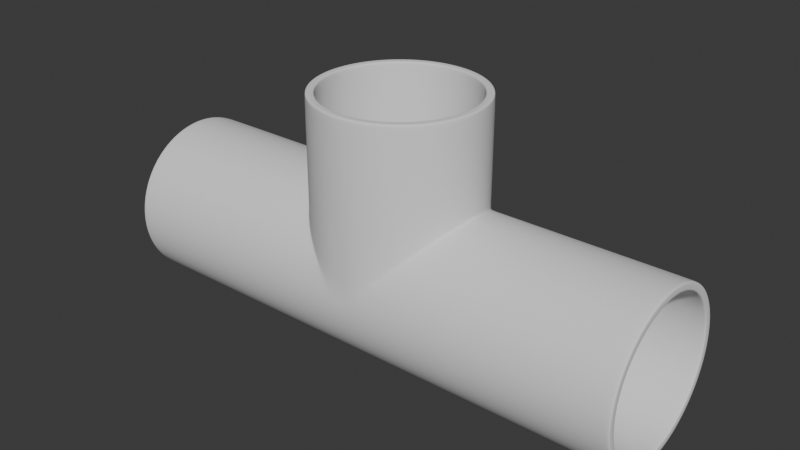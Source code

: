 # Source: blend.blend  (saved by Blender 4.1.24; exported with 4.5.12 LTS)
import bpy
from mathutils import Matrix  # noqa: F401  (used for matrix-valued properties, if any)

bpy.ops.wm.read_factory_settings(use_empty=True)
scene = bpy.context.scene
scene.name = 'Scene'

# ---- world
world_world = bpy.data.worlds.new('World'); scene.world = world_world
world_world.use_nodes = True; world_world.node_tree.nodes.clear()
_N = world_world.node_tree.nodes; _L = world_world.node_tree.links
n0 = _N.new('ShaderNodeOutputWorld'); n0.name = 'World Output'; n0.location = (300, 300)
n1 = _N.new('ShaderNodeBackground'); n1.name = 'Background'; n1.location = (10, 300)
n1.inputs[0].default_value = (0.05088, 0.05088, 0.05088, 1.0)
_L.new(n1.outputs[0], n0.inputs[0])
n0.is_active_output = True
world_world.color = (0.05088, 0.05088, 0.05088)
world_world.use_sun_shadow = False
world_world.sun_shadow_jitter_overblur = 0.0

# ---- meshes
me_003 = bpy.data.meshes.new('柱体.003')
me_003.from_pydata([(0.0, 1.0, 2.176), (0.1736, 0.9848, 2.176), (0.342, 0.9397, 2.176), (0.5, 0.866, 2.176), (0.6428, 0.766, 2.176), (0.766, 0.6428, 2.176), (0.866, 0.5, 2.176), (0.9397, 0.342, 2.176), (0.9848, 0.1736, 2.176), (1.0, 0.0, 2.176), (1.157, 0.0, 1.0), (1.079, 0.6428, 0.766), (0.0, 1.0, 1.376), (0.0, 1.0, 1.776), (0.1736, 0.9848, 1.776), (0.1736, 0.9848, 1.376), (0.8401, 0.766, 0.6428), (0.6396, 0.9397, 0.342), (0.342, 0.9397, 1.776), (0.342, 0.9397, 1.376), (1.037, 0.766, 0.6428), (0.9372, 0.9397, 0.342), (0.5, 0.866, 1.776), (0.5, 0.866, 1.376), (1.038, 0.342, 0.9397), (0.9223, 0.6428, 0.766), (0.6428, 0.766, 1.776), (0.6428, 0.766, 1.376), (1.136, 0.342, 0.9397), (0.766, 0.6428, 1.776), (0.766, 0.6428, 1.376), (0.989, 0.5, 0.866), (0.866, 0.5, 1.776), (0.866, 0.5, 1.376), (1.112, 0.5, 0.866), (0.9397, 0.342, 1.776), (0.9397, 0.342, 1.376), (0.9848, 0.1736, 1.776), (0.9848, 0.1736, 1.376), (0.9848, 0.1736, 0.9763), (1.0, 0.0, 1.776), (1.0, 0.0, 1.376), (3.293, 1.0, 2.384e-07), (3.293, 0.9848, -0.1736), (3.293, 0.9397, -0.342), (3.293, 0.866, -0.5), (3.293, 0.766, -0.6428), (3.293, 0.6428, -0.766), (3.293, 0.5, -0.866), (3.293, 0.342, -0.9397), (3.293, 0.1736, -0.9848), (3.293, 0.0, -1.0), (3.293, 0.0, 1.0), (3.293, 0.1736, 0.9848), (3.293, 0.342, 0.9397), (3.293, 0.5, 0.866), (3.293, 0.6428, 0.766), (3.293, 0.766, 0.6428), (3.293, 0.866, 0.5), (3.293, 0.9397, 0.342), (3.293, 0.9848, 0.1736), (0.0, 1.0, 0.0), (0.1756, 0.9843, 0.4763), (1.0, 0.0, 1.094), (1.235, 1.0, 1.192e-07), (1.646, 1.0, 1.192e-07), (2.058, 1.0, 1.192e-07), (2.47, 1.0, 2.384e-07), (2.881, 1.0, 2.384e-07), (2.881, 0.9848, -0.1736), (2.47, 0.9848, -0.1736), (2.058, 0.9848, -0.1736), (1.646, 0.9848, -0.1736), (0.7449, 0.866, 0.5), (1.235, 0.9848, -0.1736), (1.0, 0.0, 1.188), (0.175, 0.9845, 0.7763), (1.311e-08, 0.9848, -0.1736), (2.881, 0.9397, -0.342), (2.47, 0.9397, -0.342), (2.058, 0.9397, -0.342), (1.646, 0.9397, -0.342), (1.235, 0.9397, -0.342), (1.0, 0.0, 1.282), (0.1743, 0.9846, 1.076), (2.582e-08, 0.9397, -0.342), (1.0, 0.0, 1.0), (2.881, 0.866, -0.5), (2.47, 0.866, -0.5), (2.058, 0.866, -0.5), (1.646, 0.866, -0.5), (1.235, 0.866, -0.5), (0.9397, 0.342, 1.049), (0.9848, 0.1736, 1.076), (3.775e-08, 0.866, -0.5), (2.881, 0.766, -0.6428), (2.47, 0.766, -0.6428), (2.058, 0.766, -0.6428), (1.646, 0.766, -0.6428), (1.235, 0.766, -0.6428), (0.9397, 0.342, 1.158), (0.9848, 0.1736, 1.176), (4.853e-08, 0.766, -0.6428), (2.881, 0.6428, -0.766), (2.47, 0.6428, -0.766), (2.058, 0.6428, -0.766), (1.646, 0.6428, -0.766), (1.235, 0.6428, -0.766), (0.9397, 0.342, 1.267), (0.9848, 0.1736, 1.276), (5.783e-08, 0.6428, -0.766), (2.881, 0.5, -0.866), (2.47, 0.5, -0.866), (2.058, 0.5, -0.866), (1.646, 0.5, -0.866), (1.235, 0.5, -0.866), (0.6428, 0.766, 0.8262), (0.5, 0.866, 0.7191), (6.538e-08, 0.5, -0.866), (2.881, 0.342, -0.9397), (2.47, 0.342, -0.9397), (2.058, 0.342, -0.9397), (1.646, 0.342, -0.9397), (1.235, 0.342, -0.9397), (0.6428, 0.766, 1.01), (0.5, 0.866, 0.9381), (7.094e-08, 0.342, -0.9397), (2.881, 0.1736, -0.9848), (2.47, 0.1736, -0.9848), (2.058, 0.1736, -0.9848), (1.646, 0.1736, -0.9848), (1.235, 0.1736, -0.9848), (0.6428, 0.766, 1.193), (0.5, 0.866, 1.157), (7.435e-08, 0.1736, -0.9848), (2.881, 0.0, -1.0), (2.47, 0.0, -1.0), (2.058, 0.0, -1.0), (1.646, 0.0, -1.0), (1.235, 0.0, -1.0), (-3.328e-09, 0.996, 1.076), (1.068, 0.1736, 0.9791), (7.55e-08, 0.0, -1.0), (2.881, 0.0, 1.0), (2.47, 0.0, 1.0), (2.058, 0.0, 1.0), (1.646, 0.0, 1.0), (1.235, 0.0, 1.0), (2.881, 0.1736, 0.9848), (2.47, 0.1736, 0.9848), (2.058, 0.1736, 0.9848), (1.646, 0.1736, 0.9848), (1.235, 0.1736, 0.9848), (2.881, 0.342, 0.9397), (2.47, 0.342, 0.9397), (2.058, 0.342, 0.9397), (1.646, 0.342, 0.9397), (1.235, 0.342, 0.9397), (2.881, 0.5, 0.866), (2.47, 0.5, 0.866), (2.058, 0.5, 0.866), (1.646, 0.5, 0.866), (1.235, 0.5, 0.866), (2.881, 0.6428, 0.766), (2.47, 0.6428, 0.766), (2.058, 0.6428, 0.766), (1.646, 0.6428, 0.766), (1.235, 0.6428, 0.766), (-6.655e-09, 0.992, 0.7763), (2.881, 0.766, 0.6428), (2.47, 0.766, 0.6428), (2.058, 0.766, 0.6428), (1.646, 0.766, 0.6428), (1.235, 0.766, 0.6428), (-9.983e-09, 0.9881, 0.4763), (2.881, 0.866, 0.5), (2.47, 0.866, 0.5), (2.058, 0.866, 0.5), (1.646, 0.866, 0.5), (1.235, 0.866, 0.5), (0.342, 0.9397, 0.6006), (2.881, 0.9397, 0.342), (2.47, 0.9397, 0.342), (2.058, 0.9397, 0.342), (1.646, 0.9397, 0.342), (1.235, 0.9397, 0.342), (0.342, 0.9397, 0.8592), (1.151, 0.1736, 0.982), (2.881, 0.9848, 0.1736), (2.47, 0.9848, 0.1736), (2.058, 0.9848, 0.1736), (1.646, 0.9848, 0.1736), (1.235, 0.9848, 0.1736), (0.342, 0.9397, 1.118), (1.078, 0.0, 1.0), (-1.331e-08, 0.9841, 0.1763), (0.342, 0.9397, 0.342), (0.1763, 0.9841, 0.1763), (0.5, 0.866, 0.5), (0.6428, 0.766, 0.6428), (0.9899, 0.866, 0.5), (0.766, 0.6428, 0.766), (0.866, 0.5, 0.866), (0.9397, 0.342, 0.9397), (0.766, 0.6428, 1.224), (0.766, 0.6428, 1.071), (0.766, 0.6428, 0.9186), (0.866, 0.5, 1.249), (0.866, 0.5, 1.121), (0.866, 0.5, 0.9936), (0.9372, 0.6428, -0.766), (0.6396, 0.6428, -0.766), (0.342, 0.6428, -0.766), (0.1763, 0.6428, -0.766), (0.9372, 0.766, -0.6428), (0.6396, 0.766, -0.6428), (0.342, 0.766, -0.6428), (0.1763, 0.766, -0.6428), (0.9372, 0.5, -0.866), (0.6396, 0.5, -0.866), (0.342, 0.5, -0.866), (0.1763, 0.5, -0.866), (0.9372, 0.866, -0.5), (0.6396, 0.866, -0.5), (0.342, 0.866, -0.5), (0.1763, 0.866, -0.5), (0.9372, 0.9848, -0.1736), (0.6396, 0.9848, -0.1736), (0.342, 0.9848, -0.1736), (0.1763, 0.9848, -0.1736), (0.9372, 0.342, -0.9397), (0.6396, 0.342, -0.9397), (0.342, 0.342, -0.9397), (0.1763, 0.342, -0.9397), (0.9372, 0.1736, -0.9848), (0.6396, 0.1736, -0.9848), (0.342, 0.1736, -0.9848), (0.1763, 0.1736, -0.9848), (0.9372, 0.0, -1.0), (0.6396, 0.0, -1.0), (0.342, 0.0, -1.0), (0.1763, 0.0, -1.0), (0.1763, 1.0, 0.0), (0.342, 1.0, 0.0), (0.6396, 1.0, 0.0), (0.9372, 1.0, 1.192e-07), (0.9372, 0.9397, -0.342), (0.6396, 0.9397, -0.342), (0.342, 0.9397, -0.342), (0.1763, 0.9397, -0.342), (0.9372, 0.9847, 0.1742), (0.6396, 0.9845, 0.1747), (0.342, 0.9844, 0.1752)], [], [(13, 0, 1, 14), (14, 1, 2, 18), (18, 2, 3, 22), (22, 3, 4, 26), (26, 4, 5, 29), (29, 5, 6, 32), (32, 6, 7, 35), (35, 7, 8, 37), (37, 8, 9, 40), (109, 38, 41, 83), (38, 37, 40, 41), (108, 36, 38, 109), (36, 35, 37, 38), (133, 23, 27, 132), (33, 32, 35, 36), (20, 200, 73, 16), (206, 201, 199, 116), (30, 29, 32, 33), (200, 21, 17, 73), (27, 26, 29, 30), (209, 202, 201, 206), (133, 193, 19, 23), (23, 22, 26, 27), (86, 194, 141, 39), (180, 196, 197, 62), (19, 18, 22, 23), (25, 11, 20, 16), (31, 34, 11, 25), (62, 197, 195, 174), (15, 14, 18, 19), (152, 157, 28, 187), (202, 31, 25, 201), (207, 33, 36, 108), (12, 13, 14, 15), (68, 42, 43, 69), (69, 43, 44, 78), (78, 44, 45, 87), (87, 45, 46, 95), (95, 46, 47, 103), (103, 47, 48, 111), (111, 48, 49, 119), (119, 49, 50, 127), (127, 50, 51, 135), (143, 52, 53, 148), (148, 53, 54, 153), (153, 54, 55, 158), (158, 55, 56, 163), (163, 56, 57, 169), (169, 57, 58, 175), (175, 58, 59, 181), (181, 59, 60, 188), (188, 60, 42, 68), (225, 217, 102, 94), (209, 208, 100, 92), (33, 207, 204, 30), (192, 191, 65, 64), (191, 190, 66, 65), (190, 189, 67, 66), (189, 188, 68, 67), (229, 249, 85, 77), (16, 73, 198, 199), (198, 117, 116, 199), (185, 184, 191, 192), (184, 183, 190, 191), (183, 182, 189, 190), (182, 181, 188, 189), (34, 162, 167, 11), (100, 108, 109, 101), (179, 178, 184, 185), (178, 177, 183, 184), (177, 176, 182, 183), (176, 175, 181, 182), (84, 76, 168, 140), (205, 206, 116, 124), (173, 172, 178, 179), (172, 171, 177, 178), (171, 170, 176, 177), (170, 169, 175, 176), (193, 186, 76, 84), (208, 209, 206, 205), (167, 166, 172, 173), (166, 165, 171, 172), (165, 164, 170, 171), (164, 163, 169, 170), (162, 161, 166, 167), (161, 160, 165, 166), (160, 159, 164, 165), (159, 158, 163, 164), (24, 31, 202, 203), (157, 156, 161, 162), (156, 155, 160, 161), (155, 154, 159, 160), (154, 153, 158, 159), (141, 24, 203, 39), (152, 151, 156, 157), (151, 150, 155, 156), (150, 149, 154, 155), (149, 148, 153, 154), (10, 147, 152, 187), (147, 146, 151, 152), (146, 145, 150, 151), (145, 144, 149, 150), (144, 143, 148, 149), (213, 221, 118, 110), (186, 180, 62, 76), (117, 125, 124, 116), (131, 130, 138, 139), (130, 129, 137, 138), (129, 128, 136, 137), (128, 127, 135, 136), (245, 64, 74, 226), (76, 62, 174, 168), (203, 92, 93, 39), (123, 122, 130, 131), (122, 121, 129, 130), (121, 120, 128, 129), (120, 119, 127, 128), (233, 237, 134, 126), (11, 167, 173, 20), (30, 204, 132, 27), (115, 114, 122, 123), (114, 113, 121, 122), (113, 112, 120, 121), (112, 111, 119, 120), (217, 213, 110, 102), (19, 193, 84, 15), (125, 133, 132, 124), (107, 106, 114, 115), (106, 105, 113, 114), (105, 104, 112, 113), (104, 103, 111, 112), (221, 233, 126, 118), (15, 84, 140, 12), (204, 205, 124, 132), (99, 98, 106, 107), (98, 97, 105, 106), (97, 96, 104, 105), (96, 95, 103, 104), (194, 10, 187, 141), (208, 207, 108, 100), (92, 100, 101, 93), (91, 90, 98, 99), (90, 89, 97, 98), (89, 88, 96, 97), (88, 87, 95, 96), (249, 225, 94, 85), (117, 180, 186, 125), (82, 81, 90, 91), (81, 80, 89, 90), (80, 79, 88, 89), (79, 78, 87, 88), (237, 241, 142, 134), (202, 209, 92, 203), (207, 208, 205, 204), (74, 72, 81, 82), (72, 71, 80, 81), (71, 70, 79, 80), (70, 69, 78, 79), (197, 242, 61, 195), (198, 196, 180, 117), (125, 186, 193, 133), (64, 65, 72, 74), (65, 66, 71, 72), (66, 67, 70, 71), (67, 68, 69, 70), (179, 185, 21, 200), (173, 179, 200, 20), (28, 34, 31, 24), (187, 28, 24, 141), (157, 162, 34, 28), (201, 25, 16, 199), (73, 17, 196, 198), (39, 93, 63, 86), (93, 101, 75, 63), (101, 109, 83, 75), (192, 64, 245, 250), (250, 245, 244, 251), (251, 244, 243, 252), (252, 243, 242, 197), (131, 139, 238, 234), (234, 238, 239, 235), (235, 239, 240, 236), (236, 240, 241, 237), (82, 91, 222, 246), (246, 222, 223, 247), (247, 223, 224, 248), (248, 224, 225, 249), (115, 123, 230, 218), (218, 230, 231, 219), (219, 231, 232, 220), (220, 232, 233, 221), (99, 107, 210, 214), (214, 210, 211, 215), (215, 211, 212, 216), (216, 212, 213, 217), (123, 131, 234, 230), (230, 234, 235, 231), (231, 235, 236, 232), (232, 236, 237, 233), (61, 242, 229, 77), (242, 243, 228, 229), (243, 244, 227, 228), (244, 245, 226, 227), (107, 115, 218, 210), (210, 218, 219, 211), (211, 219, 220, 212), (212, 220, 221, 213), (74, 82, 246, 226), (226, 246, 247, 227), (227, 247, 248, 228), (228, 248, 249, 229), (91, 99, 214, 222), (222, 214, 215, 223), (223, 215, 216, 224), (224, 216, 217, 225), (185, 192, 250, 21), (21, 250, 251, 17), (17, 251, 252, 196), (196, 252, 197)])
me_003.polygons.foreach_set('use_smooth', [True] * 219)
_uv = me_003.uv_layers.new(name='UV 贴图')
_uv.uv.foreach_set('vector', [1.0, 0.9, 1.0, 1.0, 0.9722, 1.0, 0.9722, 0.9, 0.9722, 0.9, 0.9722, 1.0, 0.9444, 1.0, 0.9444, 0.9, 0.9444, 0.9, 0.9444, 1.0, 0.9167, 1.0, 0.9167, 0.9, 0.9167, 0.9, 0.9167, 1.0, 0.8889, 1.0, 0.8889, 0.9, 0.8889, 0.9, 0.8889, 1.0, 0.8611, 1.0, 0.8611, 0.9, 0.8611, 0.9, 0.8611, 1.0, 0.8333, 1.0, 0.8333, 0.9, 0.8333, 0.9, 0.8333, 1.0, 0.8056, 1.0, 0.8056, 0.9, 0.8056, 0.9, 0.8056, 1.0, 0.7778, 1.0, 0.7778, 0.9, 0.7778, 0.9, 0.7778, 1.0, 0.75, 1.0, 0.75, 0.9, 0.7778, 0.775, 0.7778, 0.8, 0.75, 0.8, 0.75, 0.775, 0.7778, 0.8, 0.7778, 0.9, 0.75, 0.9, 0.75, 0.8, 0.8056, 0.775, 0.8056, 0.8, 0.7778, 0.8, 0.7778, 0.775, 0.8056, 0.8, 0.8056, 0.9, 0.7778, 0.9, 0.7778, 0.8, 0.7083, 0.797, 0.9167, 0.8, 0.8889, 0.8, 0.8889, 0.7542, 0.8333, 0.8, 0.8333, 0.9, 0.8056, 0.9, 0.8056, 0.8, 0.1111, 0.8288, 0.08333, 0.8252, 0.08333, 0.8066, 0.1111, 0.8138, 0.3194, 0.8061, 0.1389, 0.8082, 0.1111, 0.7988, 0.3056, 0.7991, 0.8611, 0.8, 0.8611, 0.9, 0.8333, 0.9, 0.8333, 0.8, 0.08333, 0.8252, 0.05556, 0.8212, 0.05556, 0.7986, 0.08333, 0.8066, 0.8889, 0.8, 0.8889, 0.9, 0.8611, 0.9, 0.8611, 0.8, 0.3333, 0.8118, 0.1667, 0.8157, 0.1389, 0.8082, 0.3194, 0.8061, 0.7083, 0.797, 0.7222, 0.794, 0.9444, 0.8, 0.9167, 0.8, 0.9167, 0.8, 0.9167, 0.9, 0.8889, 0.9, 0.8889, 0.8, 0.25, 0.8259, 0.25, 0.8319, 0.2222, 0.8311, 0.2222, 0.8248, 0.2778, 0.782, 0.05556, 0.776, 0.9722, 0.5, 0.9722, 0.575, 0.9444, 0.8, 0.9444, 0.9, 0.9167, 0.9, 0.9167, 0.8, 0.1389, 0.82, 0.1389, 0.8319, 0.1111, 0.8288, 0.1111, 0.8138, 0.1667, 0.8251, 0.1667, 0.8344, 0.1389, 0.8319, 0.1389, 0.82, 0.9722, 0.575, 0.9722, 0.5, 1.0, 0.5, 1.0, 0.575, 0.9722, 0.8, 0.9722, 0.9, 0.9444, 0.9, 0.9444, 0.8, 0.2222, 0.8438, 0.1944, 0.8438, 0.1944, 0.8363, 0.2222, 0.8374, 0.1667, 0.8157, 0.1667, 0.8251, 0.1389, 0.82, 0.1389, 0.8082, 0.6667, 0.8039, 0.8333, 0.8, 0.8056, 0.8, 0.8056, 0.775, 1.0, 0.8, 1.0, 0.9, 0.9722, 0.9, 0.9722, 0.8, 1.0, 0.9688, 1.0, 1.0, 0.9722, 1.0, 0.9722, 0.9688, 0.9722, 0.9688, 0.9722, 1.0, 0.9444, 1.0, 0.9444, 0.9688, 0.9444, 0.9688, 0.9444, 1.0, 0.9167, 1.0, 0.9167, 0.9688, 0.9167, 0.9688, 0.9167, 1.0, 0.8889, 1.0, 0.8889, 0.9688, 0.8889, 0.9688, 0.8889, 1.0, 0.8611, 1.0, 0.8611, 0.9688, 0.8611, 0.9688, 0.8611, 1.0, 0.8333, 1.0, 0.8333, 0.9688, 0.8333, 0.9688, 0.8333, 1.0, 0.8056, 1.0, 0.8056, 0.9688, 0.8056, 0.9688, 0.8056, 1.0, 0.7778, 1.0, 0.7778, 0.9688, 0.7778, 0.9688, 0.7778, 1.0, 0.75, 1.0, 0.75, 0.9688, 0.25, 0.9688, 0.25, 1.0, 0.2222, 1.0, 0.2222, 0.9688, 0.2222, 0.9688, 0.2222, 1.0, 0.1944, 1.0, 0.1944, 0.9688, 0.1944, 0.9688, 0.1944, 1.0, 0.1667, 1.0, 0.1667, 0.9688, 0.1667, 0.9688, 0.1667, 1.0, 0.1389, 1.0, 0.1389, 0.9688, 0.1389, 0.9688, 0.1389, 1.0, 0.1111, 1.0, 0.1111, 0.9688, 0.1111, 0.9688, 0.1111, 1.0, 0.08333, 1.0, 0.08333, 0.9688, 0.08333, 0.9688, 0.08333, 1.0, 0.05556, 1.0, 0.05556, 0.9688, 0.05556, 0.9688, 0.05556, 1.0, 0.02778, 1.0, 0.02778, 0.9688, 0.02778, 0.9688, 0.02778, 1.0, -3.316e-07, 1.0, -3.316e-07, 0.9688, 0.9167, 0.7688, 0.8889, 0.7688, 0.8889, 0.75, 0.9167, 0.75, 0.3333, 0.8118, 0.5, 0.8079, 0.8056, 0.75, 0.8056, 0.725, 0.8333, 0.8, 0.6667, 0.8039, 0.6806, 0.802, 0.8611, 0.8, 0.02778, 0.8438, 0.02778, 0.875, -3.316e-07, 0.875, -3.316e-07, 0.8438, 0.02778, 0.875, 0.02778, 0.9062, -3.316e-07, 0.9062, -3.316e-07, 0.875, 0.02778, 0.9062, 0.02778, 0.9375, -3.316e-07, 0.9375, -3.316e-07, 0.9062, 0.02778, 0.9375, 0.02778, 0.9688, -3.316e-07, 0.9688, -3.316e-07, 0.9375, 0.9722, 0.7688, 0.9444, 0.7688, 0.9444, 0.75, 0.9722, 0.75, 0.1111, 0.8138, 0.08333, 0.8066, 0.08333, 0.788, 0.1111, 0.7988, 0.08333, 0.788, 0.2917, 0.791, 0.8889, 0.6625, 0.8889, 0.6166, 0.05556, 0.8438, 0.05556, 0.875, 0.02778, 0.875, 0.02778, 0.8438, 0.05556, 0.875, 0.05556, 0.9062, 0.02778, 0.9062, 0.02778, 0.875, 0.05556, 0.9062, 0.05556, 0.9375, 0.02778, 0.9375, 0.02778, 0.9062, 0.05556, 0.9375, 0.05556, 0.9688, 0.02778, 0.9688, 0.02778, 0.9375, 0.1667, 0.8344, 0.1667, 0.8438, 0.1389, 0.8438, 0.1389, 0.8319, 0.8056, 0.75, 0.8056, 0.775, 0.7778, 0.775, 0.7778, 0.75, 0.08333, 0.8438, 0.08333, 0.875, 0.05556, 0.875, 0.05556, 0.8438, 0.08333, 0.875, 0.08333, 0.9062, 0.05556, 0.9062, 0.05556, 0.875, 0.08333, 0.9062, 0.08333, 0.9375, 0.05556, 0.9375, 0.05556, 0.9062, 0.08333, 0.9375, 0.08333, 0.9688, 0.05556, 0.9688, 0.05556, 0.9375, 0.9722, 0.725, 0.9722, 0.65, 1.0, 0.65, 1.0, 0.725, 0.5, 0.8041, 0.3194, 0.8061, 0.3056, 0.7991, 0.5, 0.7994, 0.1111, 0.8438, 0.1111, 0.875, 0.08333, 0.875, 0.08333, 0.8438, 0.1111, 0.875, 0.1111, 0.9062, 0.08333, 0.9062, 0.08333, 0.875, 0.1111, 0.9062, 0.1111, 0.9375, 0.08333, 0.9375, 0.08333, 0.9062, 0.1111, 0.9375, 0.1111, 0.9688, 0.08333, 0.9688, 0.08333, 0.9375, 0.7222, 0.794, 0.5, 0.788, 0.9722, 0.65, 0.9722, 0.725, 0.5, 0.8079, 0.3333, 0.8118, 0.3194, 0.8061, 0.5, 0.8041, 0.1389, 0.8438, 0.1389, 0.875, 0.1111, 0.875, 0.1111, 0.8438, 0.1389, 0.875, 0.1389, 0.9062, 0.1111, 0.9062, 0.1111, 0.875, 0.1389, 0.9062, 0.1389, 0.9375, 0.1111, 0.9375, 0.1111, 0.9062, 0.1389, 0.9375, 0.1389, 0.9688, 0.1111, 0.9688, 0.1111, 0.9375, 0.1667, 0.8438, 0.1667, 0.875, 0.1389, 0.875, 0.1389, 0.8438, 0.1667, 0.875, 0.1667, 0.9062, 0.1389, 0.9062, 0.1389, 0.875, 0.1667, 0.9062, 0.1667, 0.9375, 0.1389, 0.9375, 0.1389, 0.9062, 0.1667, 0.9375, 0.1667, 0.9688, 0.1389, 0.9688, 0.1389, 0.9375, 0.1944, 0.8288, 0.1667, 0.8251, 0.1667, 0.8157, 0.1944, 0.8213, 0.1944, 0.8438, 0.1944, 0.875, 0.1667, 0.875, 0.1667, 0.8438, 0.1944, 0.875, 0.1944, 0.9062, 0.1667, 0.9062, 0.1667, 0.875, 0.1944, 0.9062, 0.1944, 0.9375, 0.1667, 0.9375, 0.1667, 0.9062, 0.1944, 0.9375, 0.1944, 0.9688, 0.1667, 0.9688, 0.1667, 0.9375, 0.2222, 0.8311, 0.1944, 0.8288, 0.1944, 0.8213, 0.2222, 0.8248, 0.2222, 0.8438, 0.2222, 0.875, 0.1944, 0.875, 0.1944, 0.8438, 0.2222, 0.875, 0.2222, 0.9062, 0.1944, 0.9062, 0.1944, 0.875, 0.2222, 0.9062, 0.2222, 0.9375, 0.1944, 0.9375, 0.1944, 0.9062, 0.2222, 0.9375, 0.2222, 0.9688, 0.1944, 0.9688, 0.1944, 0.9375, 0.25, 0.8378, 0.25, 0.8438, 0.2222, 0.8438, 0.2222, 0.8374, 0.25, 0.8438, 0.25, 0.875, 0.2222, 0.875, 0.2222, 0.8438, 0.25, 0.875, 0.25, 0.9062, 0.2222, 0.9062, 0.2222, 0.875, 0.25, 0.9062, 0.25, 0.9375, 0.2222, 0.9375, 0.2222, 0.9062, 0.25, 0.9375, 0.25, 0.9688, 0.2222, 0.9688, 0.2222, 0.9375, 0.8611, 0.7688, 0.8333, 0.7688, 0.8333, 0.75, 0.8611, 0.75, 0.5, 0.788, 0.2778, 0.782, 0.9722, 0.575, 0.9722, 0.65, 0.2917, 0.791, 0.5, 0.794, 0.8889, 0.7083, 0.8889, 0.6625, 0.7778, 0.8438, 0.7778, 0.875, 0.75, 0.875, 0.75, 0.8438, 0.7778, 0.875, 0.7778, 0.9062, 0.75, 0.9062, 0.75, 0.875, 0.7778, 0.9062, 0.7778, 0.9375, 0.75, 0.9375, 0.75, 0.9062, 0.7778, 0.9375, 0.7778, 0.9688, 0.75, 0.9688, 0.75, 0.9375, 1.0, 0.825, 1.0, 0.8438, 0.9722, 0.8438, 0.9722, 0.825, 0.9722, 0.65, 0.9722, 0.575, 1.0, 0.575, 1.0, 0.65, 0.8056, 0.7, 0.8056, 0.725, 0.7778, 0.725, 0.7778, 0.7, 0.8056, 0.8438, 0.8056, 0.875, 0.7778, 0.875, 0.7778, 0.8438, 0.8056, 0.875, 0.8056, 0.9062, 0.7778, 0.9062, 0.7778, 0.875, 0.8056, 0.9062, 0.8056, 0.9375, 0.7778, 0.9375, 0.7778, 0.9062, 0.8056, 0.9375, 0.8056, 0.9688, 0.7778, 0.9688, 0.7778, 0.9375, 0.8056, 0.7688, 0.7778, 0.7688, 0.7778, 0.75, 0.8056, 0.75, 0.1389, 0.8319, 0.1389, 0.8438, 0.1111, 0.8438, 0.1111, 0.8288, 0.8611, 0.8, 0.6806, 0.802, 0.6944, 0.7997, 0.8889, 0.8, 0.8333, 0.8438, 0.8333, 0.875, 0.8056, 0.875, 0.8056, 0.8438, 0.8333, 0.875, 0.8333, 0.9062, 0.8056, 0.9062, 0.8056, 0.875, 0.8333, 0.9062, 0.8333, 0.9375, 0.8056, 0.9375, 0.8056, 0.9062, 0.8333, 0.9375, 0.8333, 0.9688, 0.8056, 0.9688, 0.8056, 0.9375, 0.8889, 0.7688, 0.8611, 0.7688, 0.8611, 0.75, 0.8889, 0.75, 0.9444, 0.8, 0.7222, 0.794, 0.9722, 0.725, 0.9722, 0.8, 0.5, 0.794, 0.7083, 0.797, 0.8889, 0.7542, 0.8889, 0.7083, 0.8611, 0.8438, 0.8611, 0.875, 0.8333, 0.875, 0.8333, 0.8438, 0.8611, 0.875, 0.8611, 0.9062, 0.8333, 0.9062, 0.8333, 0.875, 0.8611, 0.9062, 0.8611, 0.9375, 0.8333, 0.9375, 0.8333, 0.9062, 0.8611, 0.9375, 0.8611, 0.9688, 0.8333, 0.9688, 0.8333, 0.9375, 0.8333, 0.7688, 0.8056, 0.7688, 0.8056, 0.75, 0.8333, 0.75, 0.9722, 0.8, 0.9722, 0.725, 1.0, 0.725, 1.0, 0.8, 0.6806, 0.802, 0.5, 0.8041, 0.5, 0.7994, 0.6944, 0.7997, 0.8889, 0.8438, 0.8889, 0.875, 0.8611, 0.875, 0.8611, 0.8438, 0.8889, 0.875, 0.8889, 0.9062, 0.8611, 0.9062, 0.8611, 0.875, 0.8889, 0.9062, 0.8889, 0.9375, 0.8611, 0.9375, 0.8611, 0.9062, 0.8889, 0.9375, 0.8889, 0.9688, 0.8611, 0.9688, 0.8611, 0.9375, 0.25, 0.8319, 0.25, 0.8378, 0.2222, 0.8374, 0.2222, 0.8311, 0.5, 0.8079, 0.6667, 0.8039, 0.8056, 0.775, 0.8056, 0.75, 0.8056, 0.725, 0.8056, 0.75, 0.7778, 0.75, 0.7778, 0.725, 0.9167, 0.8438, 0.9167, 0.875, 0.8889, 0.875, 0.8889, 0.8438, 0.9167, 0.875, 0.9167, 0.9062, 0.8889, 0.9062, 0.8889, 0.875, 0.9167, 0.9062, 0.9167, 0.9375, 0.8889, 0.9375, 0.8889, 0.9062, 0.9167, 0.9375, 0.9167, 0.9688, 0.8889, 0.9688, 0.8889, 0.9375, 0.9444, 0.7688, 0.9167, 0.7688, 0.9167, 0.75, 0.9444, 0.75, 0.2917, 0.791, 0.2778, 0.782, 0.5, 0.788, 0.5, 0.794, 0.9444, 0.8438, 0.9444, 0.875, 0.9167, 0.875, 0.9167, 0.8438, 0.9444, 0.875, 0.9444, 0.9062, 0.9167, 0.9062, 0.9167, 0.875, 0.9444, 0.9062, 0.9444, 0.9375, 0.9167, 0.9375, 0.9167, 0.9062, 0.9444, 0.9375, 0.9444, 0.9688, 0.9167, 0.9688, 0.9167, 0.9375, 0.7778, 0.7688, 0.75, 0.7688, 0.75, 0.75, 0.7778, 0.75, 0.1667, 0.8157, 0.3333, 0.8118, 0.8056, 0.725, 0.8056, 0.7, 0.6667, 0.8039, 0.5, 0.8079, 0.5, 0.8041, 0.6806, 0.802, 0.9722, 0.8438, 0.9722, 0.875, 0.9444, 0.875, 0.9444, 0.8438, 0.9722, 0.875, 0.9722, 0.9062, 0.9444, 0.9062, 0.9444, 0.875, 0.9722, 0.9062, 0.9722, 0.9375, 0.9444, 0.9375, 0.9444, 0.9062, 0.9722, 0.9375, 0.9722, 0.9688, 0.9444, 0.9688, 0.9444, 0.9375, 0.02778, 0.7688, -3.316e-07, 0.7688, -3.316e-07, 0.75, 0.02778, 0.75, 0.08333, 0.788, 0.05556, 0.776, 0.2778, 0.782, 0.2917, 0.791, 0.5, 0.794, 0.5, 0.788, 0.7222, 0.794, 0.7083, 0.797, 1.0, 0.8438, 1.0, 0.875, 0.9722, 0.875, 0.9722, 0.8438, 1.0, 0.875, 1.0, 0.9062, 0.9722, 0.9062, 0.9722, 0.875, 1.0, 0.9062, 1.0, 0.9375, 0.9722, 0.9375, 0.9722, 0.9062, 1.0, 0.9375, 1.0, 0.9688, 0.9722, 0.9688, 0.9722, 0.9375, 0.08333, 0.8438, 0.05556, 0.8438, 0.05556, 0.8212, 0.08333, 0.8252, 0.1111, 0.8438, 0.08333, 0.8438, 0.08333, 0.8252, 0.1111, 0.8288, 0.1944, 0.8363, 0.1667, 0.8344, 0.1667, 0.8251, 0.1944, 0.8288, 0.2222, 0.8374, 0.1944, 0.8363, 0.1944, 0.8288, 0.2222, 0.8311, 0.1944, 0.8438, 0.1667, 0.8438, 0.1667, 0.8344, 0.1944, 0.8363, 0.1389, 0.8082, 0.1389, 0.82, 0.1111, 0.8138, 0.1111, 0.7988, 0.08333, 0.8066, 0.05556, 0.7986, 0.05556, 0.776, 0.08333, 0.788, 0.7778, 0.7, 0.7778, 0.725, 0.75, 0.725, 0.75, 0.7, 0.7778, 0.725, 0.7778, 0.75, 0.75, 0.75, 0.75, 0.725, 0.7778, 0.75, 0.7778, 0.775, 0.75, 0.775, 0.75, 0.75, 0.02778, 0.8438, -3.316e-07, 0.8438, -3.316e-07, 0.825, 0.02778, 0.825, 0.02778, 0.825, -3.316e-07, 0.825, -3.316e-07, 0.8062, 0.02778, 0.8063, 0.02778, 0.8063, -3.316e-07, 0.8062, -3.316e-07, 0.7875, 0.02778, 0.7875, 0.02778, 0.7875, -3.316e-07, 0.7875, -3.316e-07, 0.7688, 0.02778, 0.7688, 0.7778, 0.8438, 0.75, 0.8438, 0.75, 0.825, 0.7778, 0.825, 0.7778, 0.825, 0.75, 0.825, 0.75, 0.8063, 0.7778, 0.8063, 0.7778, 0.8063, 0.75, 0.8063, 0.75, 0.7875, 0.7778, 0.7875, 0.7778, 0.7875, 0.75, 0.7875, 0.75, 0.7688, 0.7778, 0.7688, 0.9444, 0.8438, 0.9167, 0.8438, 0.9167, 0.825, 0.9444, 0.825, 0.9444, 0.825, 0.9167, 0.825, 0.9167, 0.8063, 0.9444, 0.8063, 0.9444, 0.8063, 0.9167, 0.8063, 0.9167, 0.7875, 0.9444, 0.7875, 0.9444, 0.7875, 0.9167, 0.7875, 0.9167, 0.7688, 0.9444, 0.7688, 0.8333, 0.8438, 0.8056, 0.8438, 0.8056, 0.825, 0.8333, 0.825, 0.8333, 0.825, 0.8056, 0.825, 0.8056, 0.8063, 0.8333, 0.8063, 0.8333, 0.8063, 0.8056, 0.8063, 0.8056, 0.7875, 0.8333, 0.7875, 0.8333, 0.7875, 0.8056, 0.7875, 0.8056, 0.7688, 0.8333, 0.7688, 0.8889, 0.8438, 0.8611, 0.8438, 0.8611, 0.825, 0.8889, 0.825, 0.8889, 0.825, 0.8611, 0.825, 0.8611, 0.8063, 0.8889, 0.8063, 0.8889, 0.8063, 0.8611, 0.8063, 0.8611, 0.7875, 0.8889, 0.7875, 0.8889, 0.7875, 0.8611, 0.7875, 0.8611, 0.7688, 0.8889, 0.7688, 0.8056, 0.8438, 0.7778, 0.8438, 0.7778, 0.825, 0.8056, 0.825, 0.8056, 0.825, 0.7778, 0.825, 0.7778, 0.8063, 0.8056, 0.8063, 0.8056, 0.8063, 0.7778, 0.8063, 0.7778, 0.7875, 0.8056, 0.7875, 0.8056, 0.7875, 0.7778, 0.7875, 0.7778, 0.7688, 0.8056, 0.7688, 1.0, 0.75, 1.0, 0.7688, 0.9722, 0.7688, 0.9722, 0.75, 1.0, 0.7688, 1.0, 0.7875, 0.9722, 0.7875, 0.9722, 0.7688, 1.0, 0.7875, 1.0, 0.8062, 0.9722, 0.8063, 0.9722, 0.7875, 1.0, 0.8062, 1.0, 0.825, 0.9722, 0.825, 0.9722, 0.8063, 0.8611, 0.8438, 0.8333, 0.8438, 0.8333, 0.825, 0.8611, 0.825, 0.8611, 0.825, 0.8333, 0.825, 0.8333, 0.8063, 0.8611, 0.8063, 0.8611, 0.8063, 0.8333, 0.8063, 0.8333, 0.7875, 0.8611, 0.7875, 0.8611, 0.7875, 0.8333, 0.7875, 0.8333, 0.7688, 0.8611, 0.7688, 0.9722, 0.8438, 0.9444, 0.8438, 0.9444, 0.825, 0.9722, 0.825, 0.9722, 0.825, 0.9444, 0.825, 0.9444, 0.8063, 0.9722, 0.8063, 0.9722, 0.8063, 0.9444, 0.8063, 0.9444, 0.7875, 0.9722, 0.7875, 0.9722, 0.7875, 0.9444, 0.7875, 0.9444, 0.7688, 0.9722, 0.7688, 0.9167, 0.8438, 0.8889, 0.8438, 0.8889, 0.825, 0.9167, 0.825, 0.9167, 0.825, 0.8889, 0.825, 0.8889, 0.8063, 0.9167, 0.8063, 0.9167, 0.8063, 0.8889, 0.8063, 0.8889, 0.7875, 0.9167, 0.7875, 0.9167, 0.7875, 0.8889, 0.7875, 0.8889, 0.7688, 0.9167, 0.7688, 0.05556, 0.8438, 0.02778, 0.8438, 0.02786, 0.825, 0.05556, 0.8212, 0.05556, 0.8212, 0.02786, 0.825, 0.02795, 0.8063, 0.05556, 0.7986, 0.05556, 0.7986, 0.02795, 0.8063, 0.02804, 0.7875, 0.05556, 0.776, 0.05556, 0.776, 0.02804, 0.7875, 0.02821, 0.7634])
me_003.update()

# ---- objects
ob_x = bpy.data.objects.new('柱体', me_003)

# ---- transforms, parenting, visibility, modifiers, constraints
ob_x.location = (0.0, 0.0, 0.9949)
_m = ob_x.modifiers.new('镜像', 'MIRROR')
_m.use_axis = (True, True, False)
_m = ob_x.modifiers.new('实体化', 'SOLIDIFY')
_m.thickness = 0.1
_m = ob_x.modifiers.new('倒角', 'BEVEL')
_m.width = 0.02
_m.width_pct = 0.02
_m.segments = 2
_m = ob_x.modifiers.new('Subdivision', 'SUBSURF')
_m.levels = 2

# ---- collection membership
scene.collection.objects.link(ob_x)

# ---- scene / render settings (as saved in the file)
scene.frame_start = 1; scene.frame_end = 250; scene.frame_set(39)
scene.render.engine = 'BLENDER_EEVEE_NEXT'
scene.cycles.sampling_pattern = 'TABULATED_SOBOL'
scene.eevee.ray_tracing_options.trace_max_roughness = 0.0
bpy.context.view_layer.update()

# ---- added for rendering (the .blend has no active camera and no usable light): camera, sun
cam_auto = bpy.data.cameras.new('AutoCamera')
cam_auto.lens = 50.0
cam_auto.sensor_width = 36.0
cam_auto.clip_end = 1000.0
ob_auto_camera = bpy.data.objects.new('AutoCamera', cam_auto)
scene.collection.objects.link(ob_auto_camera)
ob_auto_camera.location = (7.01353, -8.41624, 7.19391)
ob_auto_camera.rotation_euler = (1.09748, -7.21219e-08, 0.694738)
scene.camera = ob_auto_camera
light_auto_sun = bpy.data.lights.new('AutoSun', 'SUN')
light_auto_sun.energy = 3.0
light_auto_sun.angle = 0.0523599
ob_auto_sun = bpy.data.objects.new('AutoSun', light_auto_sun)
scene.collection.objects.link(ob_auto_sun)
ob_auto_sun.rotation_euler = (0.872665, 0.174533, 0.523599)
bpy.context.view_layer.update()
